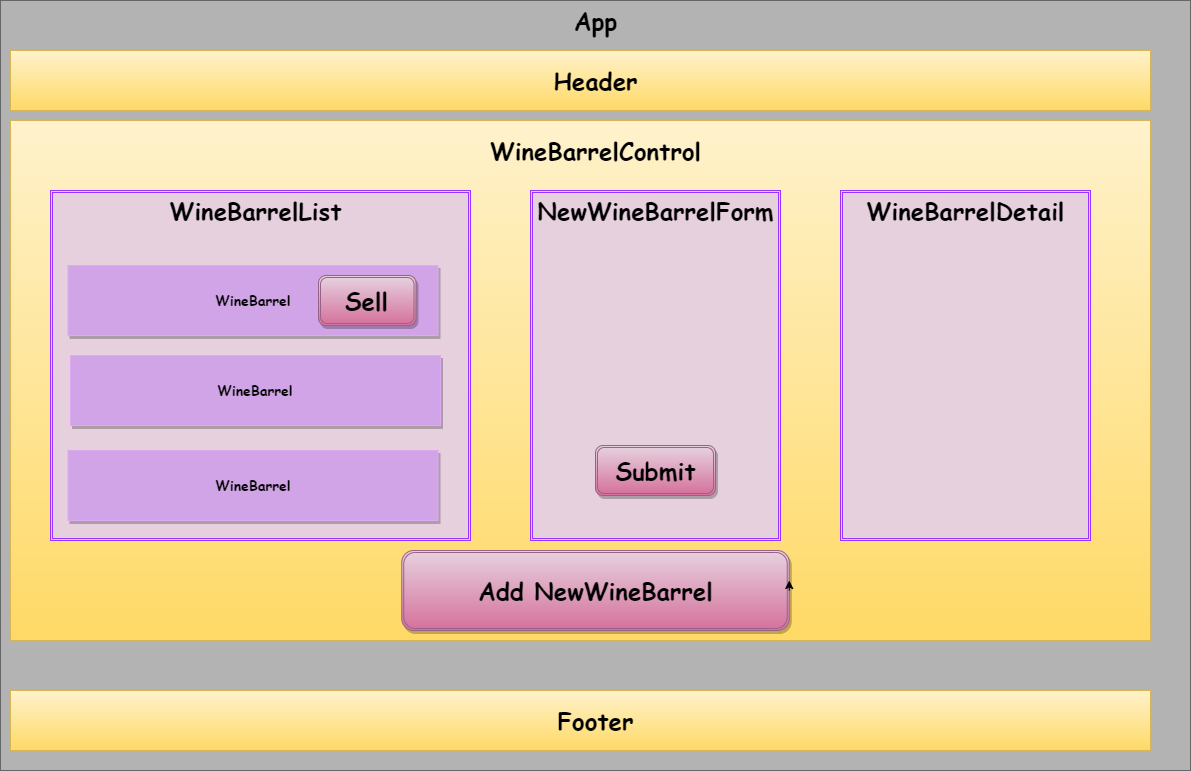

The diagram above was exported from draw.io. Its source (the exported page's mxGraphModel, read from the mxfile embedded in the PNG):
<mxGraphModel dx="1422" dy="794" grid="1" gridSize="10" guides="1" tooltips="1" connect="1" arrows="1" fold="1" page="1" pageScale="1" pageWidth="850" pageHeight="1100" background="none" math="0" shadow="0">
  <root>
    <mxCell id="0" />
    <mxCell id="1" parent="0" />
    <mxCell id="2" value="" style="rounded=0;whiteSpace=wrap;html=1;fillColor=#B3B3B3;strokeColor=#666666;gradientColor=none;" vertex="1" parent="1">
      <mxGeometry x="10" y="40" width="1190" height="770" as="geometry" />
    </mxCell>
    <mxCell id="3" value="&lt;font&gt;App&lt;/font&gt;" style="text;strokeColor=none;fillColor=none;html=1;fontSize=24;fontStyle=1;verticalAlign=middle;align=center;fontFamily=Comic Sans MS;" vertex="1" parent="1">
      <mxGeometry x="555" y="40" width="100" height="40" as="geometry" />
    </mxCell>
    <mxCell id="4" value="" style="rounded=0;whiteSpace=wrap;html=1;fillColor=#fff2cc;strokeColor=#d6b656;gradientColor=#ffd966;fontFamily=Comic Sans MS;" vertex="1" parent="1">
      <mxGeometry x="20" y="90" width="1140" height="60" as="geometry" />
    </mxCell>
    <mxCell id="5" value="&lt;font&gt;Header&lt;/font&gt;" style="text;strokeColor=none;fillColor=none;html=1;fontSize=24;fontStyle=1;verticalAlign=middle;align=center;fontFamily=Comic Sans MS;" vertex="1" parent="1">
      <mxGeometry x="555" y="100" width="100" height="40" as="geometry" />
    </mxCell>
    <mxCell id="6" value="" style="rounded=0;whiteSpace=wrap;html=1;fillColor=#fff2cc;strokeColor=#d6b656;gradientColor=#ffd966;shadow=0;glass=0;comic=0;fontFamily=Lucida Console;" vertex="1" parent="1">
      <mxGeometry x="20" y="160" width="1140" height="520" as="geometry" />
    </mxCell>
    <mxCell id="7" value="" style="rounded=0;whiteSpace=wrap;html=1;fillColor=#fff2cc;strokeColor=#d6b656;gradientColor=#ffd966;fontFamily=Comic Sans MS;" vertex="1" parent="1">
      <mxGeometry x="20" y="730" width="1140" height="60" as="geometry" />
    </mxCell>
    <mxCell id="8" value="Footer" style="text;strokeColor=none;fillColor=none;html=1;fontSize=24;fontStyle=1;verticalAlign=middle;align=center;fontFamily=Comic Sans MS;" vertex="1" parent="1">
      <mxGeometry x="555" y="740" width="100" height="40" as="geometry" />
    </mxCell>
    <mxCell id="9" value="" style="shape=ext;double=1;rounded=0;whiteSpace=wrap;html=1;fillColor=#E6D0DE;strokeColor=#9933FF;fontFamily=Comic Sans MS;" vertex="1" parent="1">
      <mxGeometry x="60" y="230" width="420" height="350" as="geometry" />
    </mxCell>
    <mxCell id="10" value="&lt;font style=&quot;font-size: 24px&quot;&gt;WineBarrelList&lt;/font&gt;" style="text;strokeColor=none;fillColor=none;html=1;fontSize=24;fontStyle=1;verticalAlign=middle;align=center;fontFamily=Comic Sans MS;" vertex="1" parent="1">
      <mxGeometry x="110" y="230" width="310" height="40" as="geometry" />
    </mxCell>
    <mxCell id="11" value="&lt;font style=&quot;font-size: 14px&quot;&gt;WineBarrel&lt;/font&gt;" style="rounded=0;whiteSpace=wrap;html=1;fillColor=#D1A4E7;strokeColor=#DCA9F2;fontFamily=Comic Sans MS;fontStyle=1;shadow=1;" vertex="1" parent="1">
      <mxGeometry x="77.5" y="305" width="370" height="70" as="geometry" />
    </mxCell>
    <mxCell id="12" value="" style="shape=ext;double=1;rounded=1;whiteSpace=wrap;html=1;fillColor=#e6d0de;gradientColor=#d5739d;strokeColor=#996185;fontFamily=Comic Sans MS;shadow=1;" vertex="1" parent="1">
      <mxGeometry x="411.25" y="590" width="387.5" height="80" as="geometry" />
    </mxCell>
    <mxCell id="13" value="Add NewWineBarrel" style="text;strokeColor=none;fillColor=none;html=1;fontSize=24;fontStyle=1;verticalAlign=middle;align=center;fontFamily=Comic Sans MS;" vertex="1" parent="1">
      <mxGeometry x="470" y="610" width="270" height="40" as="geometry" />
    </mxCell>
    <mxCell id="14" style="edgeStyle=orthogonalEdgeStyle;rounded=0;orthogonalLoop=1;jettySize=auto;html=1;exitX=1;exitY=0.5;exitDx=0;exitDy=0;entryX=1;entryY=0.375;entryDx=0;entryDy=0;entryPerimeter=0;fontFamily=Comic Sans MS;" edge="1" source="12" target="12" parent="1">
      <mxGeometry relative="1" as="geometry" />
    </mxCell>
    <mxCell id="15" value="" style="shape=ext;double=1;rounded=0;whiteSpace=wrap;html=1;fillColor=#E6D0DE;strokeColor=#9933FF;fontFamily=Comic Sans MS;" vertex="1" parent="1">
      <mxGeometry x="540" y="230" width="250" height="350" as="geometry" />
    </mxCell>
    <mxCell id="16" value="" style="shape=ext;double=1;rounded=0;whiteSpace=wrap;html=1;fillColor=#E6D0DE;strokeColor=#9933FF;fontFamily=Comic Sans MS;" vertex="1" parent="1">
      <mxGeometry x="850" y="230" width="250" height="350" as="geometry" />
    </mxCell>
    <mxCell id="17" value="&lt;font style=&quot;font-size: 24px&quot;&gt;NewWineBarrelForm&lt;/font&gt;" style="text;strokeColor=none;fillColor=none;html=1;fontSize=24;fontStyle=1;verticalAlign=middle;align=center;fontFamily=Comic Sans MS;" vertex="1" parent="1">
      <mxGeometry x="615" y="230" width="100" height="40" as="geometry" />
    </mxCell>
    <mxCell id="18" value="" style="shape=ext;double=1;rounded=1;whiteSpace=wrap;html=1;fillColor=#E6D0DE;gradientColor=#D5739D;strokeColor=#996185;fontFamily=Comic Sans MS;shadow=1;" vertex="1" parent="1">
      <mxGeometry x="605" y="485" width="120" height="50" as="geometry" />
    </mxCell>
    <mxCell id="19" value="Submit" style="text;strokeColor=none;fillColor=none;html=1;fontSize=24;fontStyle=1;verticalAlign=middle;align=center;fontFamily=Comic Sans MS;" vertex="1" parent="1">
      <mxGeometry x="615" y="490" width="100" height="40" as="geometry" />
    </mxCell>
    <mxCell id="20" value="" style="shape=ext;double=1;rounded=1;whiteSpace=wrap;html=1;fillColor=#E6D0DE;gradientColor=#D5739D;strokeColor=#996185;fontFamily=Comic Sans MS;shadow=1;" vertex="1" parent="1">
      <mxGeometry x="328" y="315" width="97.5" height="50" as="geometry" />
    </mxCell>
    <mxCell id="21" value="Sell" style="text;strokeColor=none;fillColor=none;html=1;fontSize=24;fontStyle=1;verticalAlign=middle;align=center;fontFamily=Comic Sans MS;" vertex="1" parent="1">
      <mxGeometry x="328" y="321.25" width="95.5" height="37.5" as="geometry" />
    </mxCell>
    <mxCell id="22" value="WineBarrelDetail" style="text;strokeColor=none;fillColor=none;html=1;fontSize=24;fontStyle=1;verticalAlign=middle;align=center;fontFamily=Comic Sans MS;" vertex="1" parent="1">
      <mxGeometry x="925" y="230" width="100" height="40" as="geometry" />
    </mxCell>
    <mxCell id="23" value="WineBarrelControl" style="text;strokeColor=none;fillColor=none;html=1;fontSize=24;fontStyle=1;verticalAlign=middle;align=center;fontFamily=Comic Sans MS;" vertex="1" parent="1">
      <mxGeometry x="555" y="170" width="100" height="40" as="geometry" />
    </mxCell>
    <mxCell id="24" value="&lt;font style=&quot;font-size: 14px&quot;&gt;WineBarrel&lt;/font&gt;" style="rounded=0;whiteSpace=wrap;html=1;fillColor=#D1A4E7;strokeColor=#DCA9F2;fontFamily=Comic Sans MS;fontStyle=1;shadow=1;" vertex="1" parent="1">
      <mxGeometry x="80" y="395" width="370" height="70" as="geometry" />
    </mxCell>
    <mxCell id="25" value="&lt;font style=&quot;font-size: 14px&quot;&gt;WineBarrel&lt;/font&gt;" style="rounded=0;whiteSpace=wrap;html=1;fillColor=#D1A4E7;strokeColor=#DCA9F2;fontFamily=Comic Sans MS;fontStyle=1;shadow=1;" vertex="1" parent="1">
      <mxGeometry x="77.5" y="490" width="370" height="70" as="geometry" />
    </mxCell>
  </root>
</mxGraphModel>